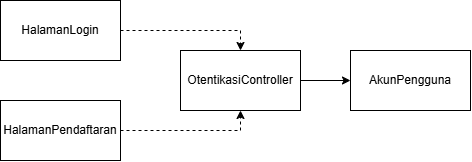

The diagram above was exported from draw.io. Its source (the exported page's mxGraphModel, read from the mxfile embedded in the PNG):
<mxGraphModel dx="1013" dy="451" grid="1" gridSize="10" guides="1" tooltips="1" connect="1" arrows="1" fold="1" page="1" pageScale="1" pageWidth="850" pageHeight="1100" math="0" shadow="0">
  <root>
    <mxCell id="0" />
    <mxCell id="1" parent="0" />
    <mxCell id="uo_QwKTN2hmqvNeA-3E4-4" edge="1" parent="1" source="uo_QwKTN2hmqvNeA-3E4-1" style="edgeStyle=orthogonalEdgeStyle;rounded=0;orthogonalLoop=1;jettySize=auto;html=1;exitX=1;exitY=0.5;exitDx=0;exitDy=0;entryX=0.5;entryY=0;entryDx=0;entryDy=0;dashed=1;" target="uo_QwKTN2hmqvNeA-3E4-3">
      <mxGeometry relative="1" as="geometry" />
    </mxCell>
    <mxCell id="uo_QwKTN2hmqvNeA-3E4-1" parent="1" style="rounded=0;whiteSpace=wrap;html=1;" value="HalamanLogin" vertex="1">
      <mxGeometry height="60" width="120" x="160" y="280" as="geometry" />
    </mxCell>
    <mxCell id="uo_QwKTN2hmqvNeA-3E4-5" edge="1" parent="1" source="uo_QwKTN2hmqvNeA-3E4-2" style="edgeStyle=orthogonalEdgeStyle;rounded=0;orthogonalLoop=1;jettySize=auto;html=1;exitX=1;exitY=0.5;exitDx=0;exitDy=0;entryX=0.5;entryY=1;entryDx=0;entryDy=0;dashed=1;" target="uo_QwKTN2hmqvNeA-3E4-3">
      <mxGeometry relative="1" as="geometry" />
    </mxCell>
    <mxCell id="uo_QwKTN2hmqvNeA-3E4-2" parent="1" style="rounded=0;whiteSpace=wrap;html=1;" value="HalamanPendaftaran" vertex="1">
      <mxGeometry height="60" width="120" x="160" y="380" as="geometry" />
    </mxCell>
    <mxCell id="uo_QwKTN2hmqvNeA-3E4-7" edge="1" parent="1" source="uo_QwKTN2hmqvNeA-3E4-3" style="edgeStyle=orthogonalEdgeStyle;rounded=0;orthogonalLoop=1;jettySize=auto;html=1;exitX=1;exitY=0.5;exitDx=0;exitDy=0;entryX=0;entryY=0.5;entryDx=0;entryDy=0;" target="uo_QwKTN2hmqvNeA-3E4-6">
      <mxGeometry relative="1" as="geometry" />
    </mxCell>
    <mxCell id="uo_QwKTN2hmqvNeA-3E4-3" parent="1" style="rounded=0;whiteSpace=wrap;html=1;" value="OtentikasiController" vertex="1">
      <mxGeometry height="60" width="120" x="340" y="330" as="geometry" />
    </mxCell>
    <mxCell id="uo_QwKTN2hmqvNeA-3E4-6" parent="1" style="rounded=0;whiteSpace=wrap;html=1;" value="AkunPengguna" vertex="1">
      <mxGeometry height="60" width="120" x="510" y="330" as="geometry" />
    </mxCell>
  </root>
</mxGraphModel>